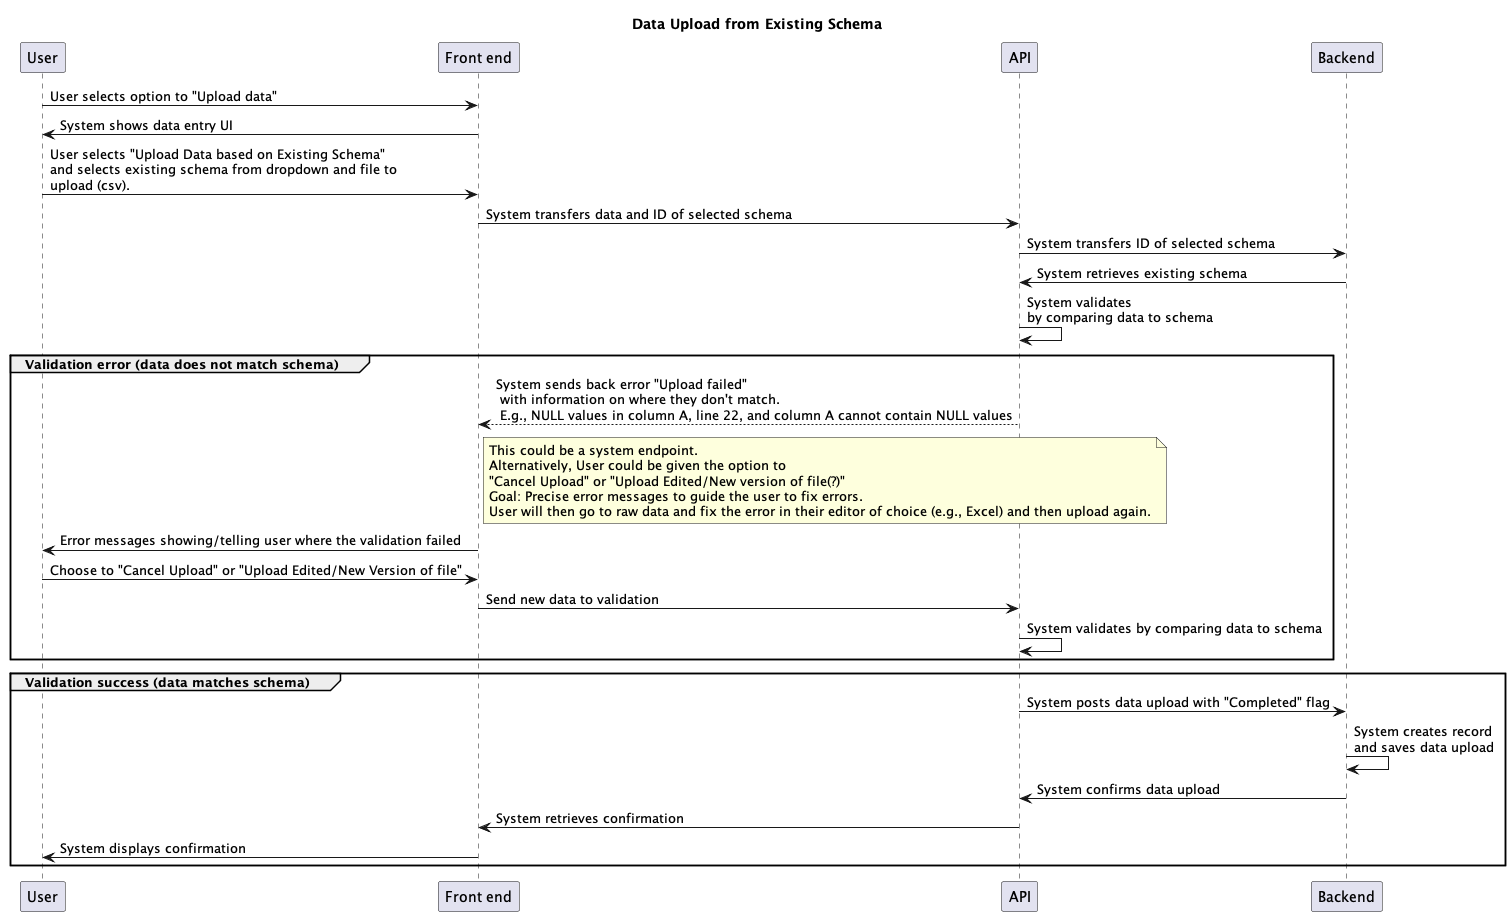

The diagram above was rendered by PlantUML. Its source (embedded in the PNG):
@startuml data-upload-sequence

title Data Upload from Existing Schema
' User uploads data to existing data schema

'Question: Will this process be identical for initial and subsequent uploads? 
'I'm guessing not? Should we create a new sequence diagram for that?

participant "User" as u
participant "Front end" as f
participant "API" as api
participant "Backend" as b

u -> f: User selects option to "Upload data"
f -> u: System shows data entry UI
u -> f: User selects "Upload Data based on Existing Schema"\nand selects existing schema from dropdown and file to\nupload (csv).
f -> api: System transfers data and ID of selected schema
api -> b: System transfers ID of selected schema 
b -> api: System retrieves existing schema
api -> api: System validates\nby comparing data to schema

group Validation error (data does not match schema)
    api --> f: System sends back error "Upload failed"\n with information on where they don't match.\n E.g., NULL values in column A, line 22, and column A cannot contain NULL values
    note right of f
        This could be a system endpoint.
        Alternatively, User could be given the option to
        "Cancel Upload" or "Upload Edited/New version of file(?)"
        Goal: Precise error messages to guide the user to fix errors. 
        User will then go to raw data and fix the error in their editor of choice (e.g., Excel) and then upload again.
    end note
f -> u: Error messages showing/telling user where the validation failed 
u -> f: Choose to "Cancel Upload" or "Upload Edited/New Version of file"
f -> api: Send new data to validation 
api -> api: System validates by comparing data to schema
end
group Validation success (data matches schema)
    api -> b: System posts data upload with "Completed" flag
    b -> b : System creates record\nand saves data upload
    b -> api: System confirms data upload
    api -> f: System retrieves confirmation
    f -> u: System displays confirmation
end

@enduml